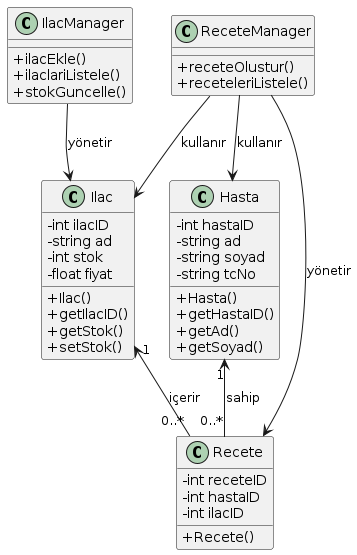

The diagram above was rendered by PlantUML. Its source (embedded in the PNG):
@startuml
skinparam classAttributeIconSize 0

class Hasta {
  - int hastaID
  - string ad
  - string soyad
  - string tcNo
  + Hasta()
  + getHastaID()
  + getAd()
  + getSoyad()
}

class Ilac {
  - int ilacID
  - string ad
  - int stok
  - float fiyat
  + Ilac()
  + getIlacID()
  + getStok()
  + setStok()
}

class Recete {
  - int receteID
  - int hastaID
  - int ilacID
  + Recete()
}

class IlacManager {
  + ilacEkle()
  + ilaclariListele()
  + stokGuncelle()
}

class ReceteManager {
  + receteOlustur()
  + receteleriListele()
}

Hasta "1" <-- "0..*" Recete : sahip
Ilac "1" <-- "0..*" Recete : içerir

IlacManager --> Ilac : yönetir
ReceteManager --> Recete : yönetir
ReceteManager --> Ilac : kullanır
ReceteManager --> Hasta : kullanır
@enduml